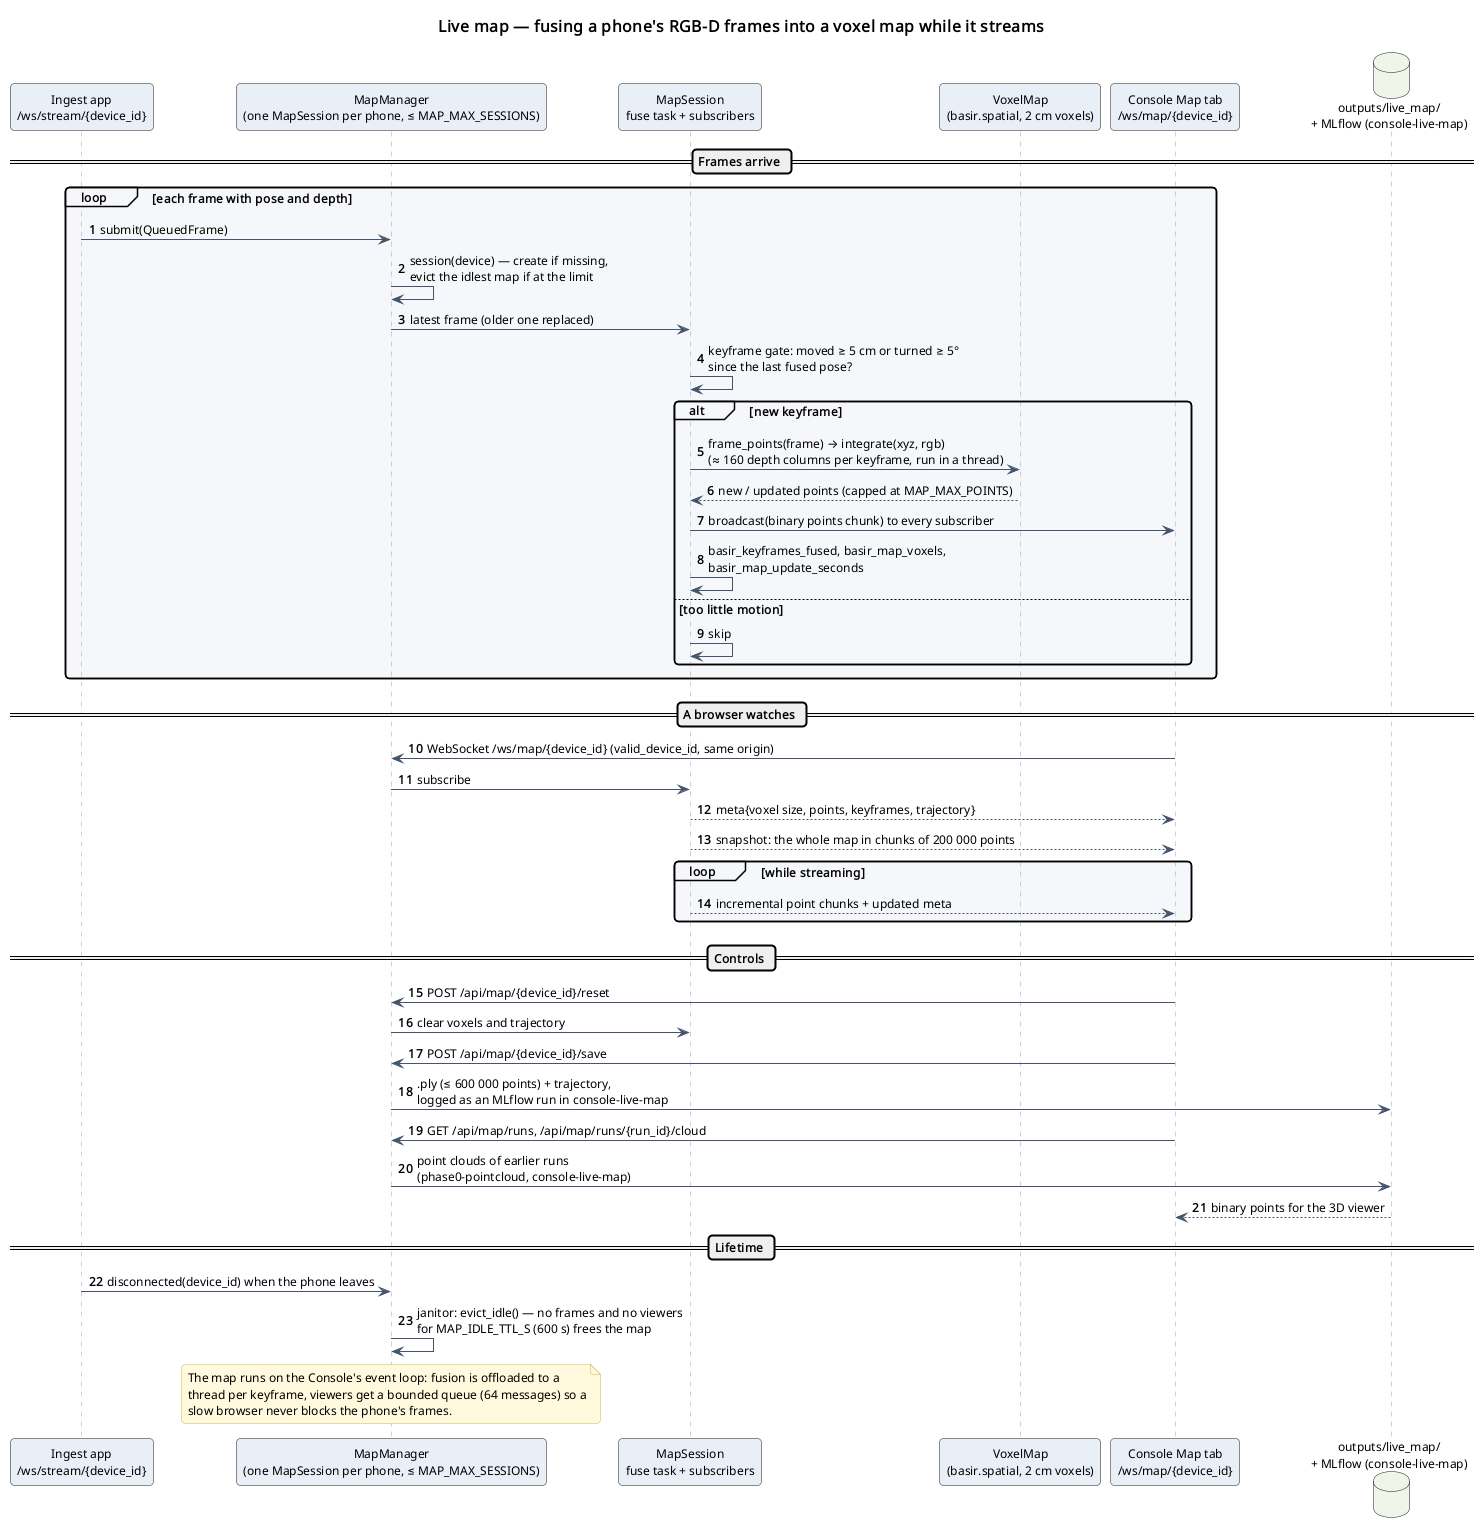

The diagram above was rendered by PlantUML. Its source (embedded in the PNG):
@startuml
!include ../_style.iuml
title Live map — fusing a phone's RGB-D frames into a voxel map while it streams
autonumber "<b>0"

participant "Ingest app\n/ws/stream/{device_id}" as ingest
participant "MapManager\n(one MapSession per phone, ≤ MAP_MAX_SESSIONS)" as manager
participant "MapSession\nfuse task + subscribers" as session
participant "VoxelMap\n(basir.spatial, 2 cm voxels)" as voxels
participant "Console Map tab\n/ws/map/{device_id}" as viewer
database "outputs/live_map/\n+ MLflow (console-live-map)" as store

== Frames arrive ==
loop each frame with pose and depth
  ingest -> manager : submit(QueuedFrame)
  manager -> manager : session(device) — create if missing,\nevict the idlest map if at the limit
  manager -> session : latest frame (older one replaced)
  session -> session : keyframe gate: moved ≥ 5 cm or turned ≥ 5°\nsince the last fused pose?
  alt new keyframe
    session -> voxels : frame_points(frame) → integrate(xyz, rgb)\n(≈ 160 depth columns per keyframe, run in a thread)
    voxels --> session : new / updated points (capped at MAP_MAX_POINTS)
    session -> viewer : broadcast(binary points chunk) to every subscriber
    session -> session : basir_keyframes_fused, basir_map_voxels,\nbasir_map_update_seconds
  else too little motion
    session -> session : skip
  end
end

== A browser watches ==
viewer -> manager : WebSocket /ws/map/{device_id} (valid_device_id, same origin)
manager -> session : subscribe
session --> viewer : meta{voxel size, points, keyframes, trajectory}
session --> viewer : snapshot: the whole map in chunks of 200 000 points
loop while streaming
  session --> viewer : incremental point chunks + updated meta
end

== Controls ==
viewer -> manager : POST /api/map/{device_id}/reset
manager -> session : clear voxels and trajectory
viewer -> manager : POST /api/map/{device_id}/save
manager -> store : .ply (≤ 600 000 points) + trajectory,\nlogged as an MLflow run in console-live-map
viewer -> manager : GET /api/map/runs, /api/map/runs/{run_id}/cloud
manager -> store : point clouds of earlier runs\n(phase0-pointcloud, console-live-map)
store --> viewer : binary points for the 3D viewer

== Lifetime ==
ingest -> manager : disconnected(device_id) when the phone leaves
manager -> manager : janitor: evict_idle() — no frames and no viewers\nfor MAP_IDLE_TTL_S (600 s) frees the map
note over manager
  The map runs on the Console's event loop: fusion is offloaded to a
  thread per keyframe, viewers get a bounded queue (64 messages) so a
  slow browser never blocks the phone's frames.
end note
@enduml